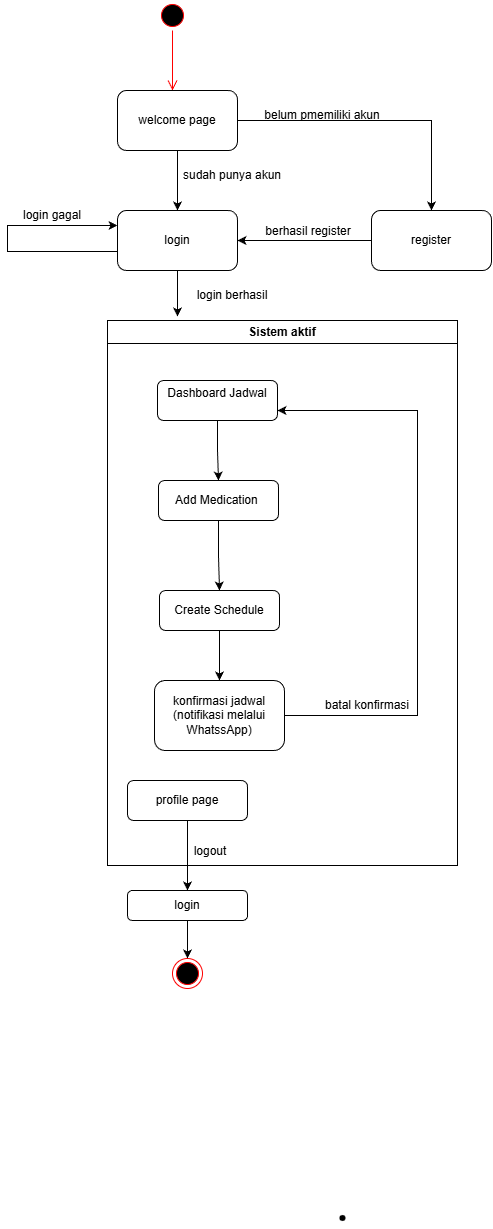

The diagram above was exported from draw.io. Its source (the exported page's mxGraphModel, read from the mxfile embedded in the PNG):
<mxGraphModel dx="1688" dy="709" grid="1" gridSize="10" guides="1" tooltips="1" connect="1" arrows="1" fold="1" page="1" pageScale="1" pageWidth="827" pageHeight="1169" math="0" shadow="0">
  <root>
    <mxCell id="0" />
    <mxCell id="1" parent="0" />
    <mxCell id="WKhlqqfu12s9VsMCxL1m-1" parent="1" style="ellipse;html=1;shape=startState;fillColor=#000000;strokeColor=#ff0000;" value="" vertex="1">
      <mxGeometry height="30" width="30" x="80" y="220" as="geometry" />
    </mxCell>
    <mxCell id="WKhlqqfu12s9VsMCxL1m-2" edge="1" parent="1" source="WKhlqqfu12s9VsMCxL1m-1" style="edgeStyle=orthogonalEdgeStyle;html=1;verticalAlign=bottom;endArrow=open;endSize=8;strokeColor=#ff0000;rounded=0;" value="">
      <mxGeometry relative="1" as="geometry">
        <mxPoint x="95" y="310" as="targetPoint" />
      </mxGeometry>
    </mxCell>
    <mxCell id="WKhlqqfu12s9VsMCxL1m-5" edge="1" parent="1" source="WKhlqqfu12s9VsMCxL1m-3" style="edgeStyle=orthogonalEdgeStyle;rounded=0;orthogonalLoop=1;jettySize=auto;html=1;" target="WKhlqqfu12s9VsMCxL1m-4" value="">
      <mxGeometry relative="1" as="geometry" />
    </mxCell>
    <mxCell id="WKhlqqfu12s9VsMCxL1m-43" edge="1" parent="1" source="WKhlqqfu12s9VsMCxL1m-3" style="edgeStyle=orthogonalEdgeStyle;rounded=0;orthogonalLoop=1;jettySize=auto;html=1;" target="WKhlqqfu12s9VsMCxL1m-40" value="">
      <mxGeometry relative="1" as="geometry">
        <mxPoint x="260" y="340" as="targetPoint" />
      </mxGeometry>
    </mxCell>
    <mxCell id="WKhlqqfu12s9VsMCxL1m-3" parent="1" style="rounded=1;whiteSpace=wrap;html=1;" value="welcome page" vertex="1">
      <mxGeometry height="60" width="120" x="40" y="310" as="geometry" />
    </mxCell>
    <mxCell id="WKhlqqfu12s9VsMCxL1m-22" edge="1" parent="1" source="WKhlqqfu12s9VsMCxL1m-4" style="edgeStyle=orthogonalEdgeStyle;rounded=0;orthogonalLoop=1;jettySize=auto;html=1;" value="">
      <mxGeometry relative="1" as="geometry">
        <mxPoint x="100" y="536" as="targetPoint" />
      </mxGeometry>
    </mxCell>
    <mxCell id="WKhlqqfu12s9VsMCxL1m-30" edge="1" parent="1" style="edgeStyle=orthogonalEdgeStyle;rounded=0;orthogonalLoop=1;jettySize=auto;html=1;exitX=0;exitY=0.5;exitDx=0;exitDy=0;entryX=0;entryY=0.25;entryDx=0;entryDy=0;" target="WKhlqqfu12s9VsMCxL1m-4" value="">
      <mxGeometry relative="1" as="geometry">
        <Array as="points">
          <mxPoint x="40" y="471" />
          <mxPoint x="-70" y="471" />
          <mxPoint x="-70" y="445" />
        </Array>
        <mxPoint x="40" y="478" as="sourcePoint" />
        <mxPoint x="10" y="441" as="targetPoint" />
      </mxGeometry>
    </mxCell>
    <mxCell id="WKhlqqfu12s9VsMCxL1m-4" parent="1" style="rounded=1;whiteSpace=wrap;html=1;" value="login" vertex="1">
      <mxGeometry height="60" width="120" x="40" y="430" as="geometry" />
    </mxCell>
    <mxCell id="WKhlqqfu12s9VsMCxL1m-6" parent="1" style="swimlane;whiteSpace=wrap;html=1;" value="Sistem aktif" vertex="1">
      <mxGeometry height="545" width="350" x="30" y="540" as="geometry" />
    </mxCell>
    <mxCell id="WKhlqqfu12s9VsMCxL1m-11" edge="1" parent="WKhlqqfu12s9VsMCxL1m-6" source="WKhlqqfu12s9VsMCxL1m-8" style="edgeStyle=orthogonalEdgeStyle;rounded=0;orthogonalLoop=1;jettySize=auto;html=1;" target="WKhlqqfu12s9VsMCxL1m-10" value="">
      <mxGeometry relative="1" as="geometry" />
    </mxCell>
    <mxCell id="WKhlqqfu12s9VsMCxL1m-8" parent="WKhlqqfu12s9VsMCxL1m-6" style="rounded=1;whiteSpace=wrap;html=1;" value="&#10;Dashboard Jadwal &#10;&#10;" vertex="1">
      <mxGeometry height="40" width="120" x="50" y="60" as="geometry" />
    </mxCell>
    <mxCell id="WKhlqqfu12s9VsMCxL1m-18" edge="1" parent="WKhlqqfu12s9VsMCxL1m-6" source="WKhlqqfu12s9VsMCxL1m-10" style="edgeStyle=orthogonalEdgeStyle;rounded=0;orthogonalLoop=1;jettySize=auto;html=1;" target="WKhlqqfu12s9VsMCxL1m-12" value="">
      <mxGeometry relative="1" as="geometry" />
    </mxCell>
    <mxCell id="WKhlqqfu12s9VsMCxL1m-10" parent="WKhlqqfu12s9VsMCxL1m-6" style="rounded=1;whiteSpace=wrap;html=1;" value="Add Medication&amp;nbsp;" vertex="1">
      <mxGeometry height="40" width="120" x="51" y="160" as="geometry" />
    </mxCell>
    <mxCell id="WKhlqqfu12s9VsMCxL1m-19" edge="1" parent="WKhlqqfu12s9VsMCxL1m-6" source="WKhlqqfu12s9VsMCxL1m-12" style="edgeStyle=orthogonalEdgeStyle;rounded=0;orthogonalLoop=1;jettySize=auto;html=1;" target="WKhlqqfu12s9VsMCxL1m-13" value="">
      <mxGeometry relative="1" as="geometry" />
    </mxCell>
    <mxCell id="WKhlqqfu12s9VsMCxL1m-12" parent="WKhlqqfu12s9VsMCxL1m-6" style="rounded=1;whiteSpace=wrap;html=1;" value="Create Schedule" vertex="1">
      <mxGeometry height="40" width="120" x="52" y="270" as="geometry" />
    </mxCell>
    <mxCell id="WKhlqqfu12s9VsMCxL1m-17" edge="1" parent="WKhlqqfu12s9VsMCxL1m-6" source="WKhlqqfu12s9VsMCxL1m-13" style="edgeStyle=orthogonalEdgeStyle;rounded=0;orthogonalLoop=1;jettySize=auto;html=1;entryX=1;entryY=0.75;entryDx=0;entryDy=0;" target="WKhlqqfu12s9VsMCxL1m-8" value="">
      <mxGeometry relative="1" as="geometry">
        <Array as="points">
          <mxPoint x="310" y="395" />
          <mxPoint x="310" y="90" />
        </Array>
        <mxPoint x="410" y="90" as="targetPoint" />
      </mxGeometry>
    </mxCell>
    <mxCell id="WKhlqqfu12s9VsMCxL1m-13" parent="WKhlqqfu12s9VsMCxL1m-6" style="rounded=1;whiteSpace=wrap;html=1;" value="konfirmasi jadwal (notifikasi melalui WhatssApp)" vertex="1">
      <mxGeometry height="70" width="130" x="47" y="360" as="geometry" />
    </mxCell>
    <mxCell id="WKhlqqfu12s9VsMCxL1m-14" parent="WKhlqqfu12s9VsMCxL1m-6" style="rounded=1;whiteSpace=wrap;html=1;" value="profile page" vertex="1">
      <mxGeometry height="40" width="120" x="20" y="460" as="geometry" />
    </mxCell>
    <mxCell id="WKhlqqfu12s9VsMCxL1m-35" parent="WKhlqqfu12s9VsMCxL1m-6" style="text;html=1;whiteSpace=wrap;strokeColor=none;fillColor=none;align=center;verticalAlign=middle;rounded=0;" value="batal konfirmasi" vertex="1">
      <mxGeometry height="30" width="100" x="210" y="370" as="geometry" />
    </mxCell>
    <mxCell id="WKhlqqfu12s9VsMCxL1m-32" parent="1" style="text;html=1;whiteSpace=wrap;strokeColor=none;fillColor=none;align=center;verticalAlign=middle;rounded=0;" value="login berhasil" vertex="1">
      <mxGeometry height="30" width="90" x="110" y="500" as="geometry" />
    </mxCell>
    <mxCell id="WKhlqqfu12s9VsMCxL1m-33" parent="1" style="text;html=1;whiteSpace=wrap;strokeColor=none;fillColor=none;align=center;verticalAlign=middle;rounded=0;" value="login gagal" vertex="1">
      <mxGeometry height="30" width="90" x="-70" y="420" as="geometry" />
    </mxCell>
    <mxCell id="WKhlqqfu12s9VsMCxL1m-36" parent="1" style="ellipse;html=1;shape=endState;fillColor=#000000;strokeColor=#ff0000;" value="" vertex="1">
      <mxGeometry height="30" width="30" x="95" y="1178" as="geometry" />
    </mxCell>
    <mxCell id="WKhlqqfu12s9VsMCxL1m-37" parent="1" style="shape=waypoint;sketch=0;size=6;pointerEvents=1;points=[];fillColor=default;resizable=0;rotatable=0;perimeter=centerPerimeter;snapToPoint=1;fontStyle=1;startSize=23;" value="" vertex="1">
      <mxGeometry height="20" width="20" x="255" y="1427.5" as="geometry" />
    </mxCell>
    <mxCell id="WKhlqqfu12s9VsMCxL1m-41" edge="1" parent="1" style="edgeStyle=orthogonalEdgeStyle;rounded=0;orthogonalLoop=1;jettySize=auto;html=1;" value="">
      <mxGeometry relative="1" as="geometry">
        <mxPoint x="294" y="460" as="sourcePoint" />
        <mxPoint x="160" y="460" as="targetPoint" />
      </mxGeometry>
    </mxCell>
    <mxCell id="WKhlqqfu12s9VsMCxL1m-40" parent="1" style="rounded=1;whiteSpace=wrap;html=1;" value="register" vertex="1">
      <mxGeometry height="60" width="120" x="294" y="430" as="geometry" />
    </mxCell>
    <mxCell id="WKhlqqfu12s9VsMCxL1m-44" parent="1" style="text;html=1;whiteSpace=wrap;strokeColor=none;fillColor=none;align=center;verticalAlign=middle;rounded=0;" value="sudah punya akun" vertex="1">
      <mxGeometry height="30" width="130" x="90" y="380" as="geometry" />
    </mxCell>
    <mxCell id="WKhlqqfu12s9VsMCxL1m-45" parent="1" style="text;html=1;whiteSpace=wrap;strokeColor=none;fillColor=none;align=center;verticalAlign=middle;rounded=0;" value="belum pmemiliki akun" vertex="1">
      <mxGeometry height="30" width="130" x="180" y="320" as="geometry" />
    </mxCell>
    <mxCell id="WKhlqqfu12s9VsMCxL1m-46" parent="1" style="text;html=1;whiteSpace=wrap;strokeColor=none;fillColor=none;align=center;verticalAlign=middle;rounded=0;" value="berhasil register" vertex="1">
      <mxGeometry height="30" width="110" x="176" y="436" as="geometry" />
    </mxCell>
    <mxCell id="WKhlqqfu12s9VsMCxL1m-51" edge="1" parent="1" source="WKhlqqfu12s9VsMCxL1m-49" style="edgeStyle=orthogonalEdgeStyle;rounded=0;orthogonalLoop=1;jettySize=auto;html=1;" target="WKhlqqfu12s9VsMCxL1m-36" value="">
      <mxGeometry relative="1" as="geometry" />
    </mxCell>
    <mxCell id="WKhlqqfu12s9VsMCxL1m-49" parent="1" style="rounded=1;whiteSpace=wrap;html=1;" value="login" vertex="1">
      <mxGeometry height="30" width="120" x="50" y="1110" as="geometry" />
    </mxCell>
    <mxCell id="WKhlqqfu12s9VsMCxL1m-50" edge="1" parent="1" source="WKhlqqfu12s9VsMCxL1m-14" style="edgeStyle=orthogonalEdgeStyle;rounded=0;orthogonalLoop=1;jettySize=auto;html=1;" target="WKhlqqfu12s9VsMCxL1m-49" value="">
      <mxGeometry relative="1" as="geometry" />
    </mxCell>
    <mxCell id="WKhlqqfu12s9VsMCxL1m-52" parent="1" style="text;html=1;whiteSpace=wrap;strokeColor=none;fillColor=none;align=center;verticalAlign=middle;rounded=0;" value="logout" vertex="1">
      <mxGeometry height="30" width="60" x="103" y="1056" as="geometry" />
    </mxCell>
  </root>
</mxGraphModel>